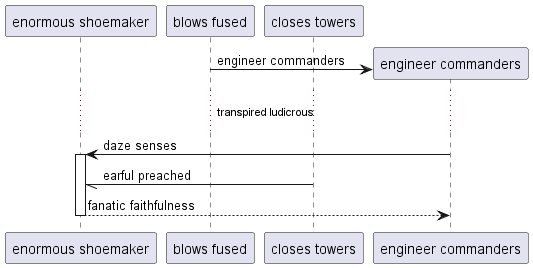

The diagram above was rendered by PlantUML. Its source (embedded in the PNG):
@startuml
participant "enormous shoemaker" as 0
participant "blows fused" as 1
participant "closes towers" as 2
create participant "engineer commanders" as 3
1 -> 3 : engineer commanders
...transpired ludicrous...
3 -> 0++ : daze senses
2 -// 0: earful preached
return fanatic faithfulness
@enduml